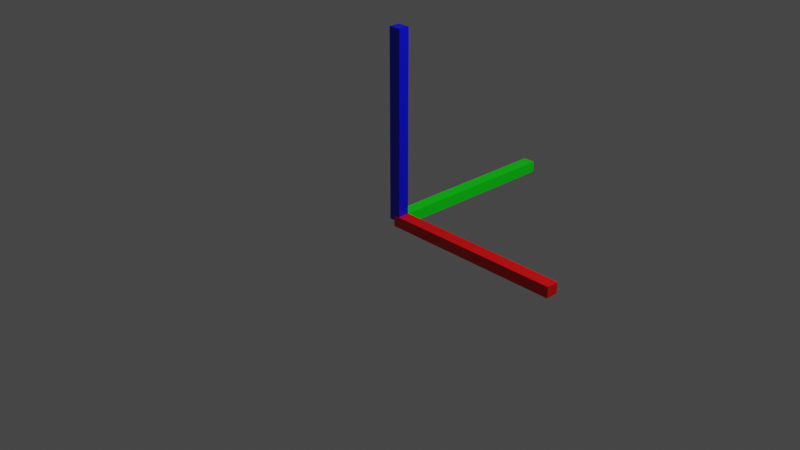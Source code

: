 # Source: GizmoTranslation.blend  (saved by Blender 2.81.16; exported with 4.5.12 LTS)
import bpy
from mathutils import Matrix  # noqa: F401  (used for matrix-valued properties, if any)

bpy.ops.wm.read_factory_settings(use_empty=True)
scene = bpy.context.scene
scene.name = 'Scene'

# ---- collections
col_collection = bpy.data.collections.new('Collection'); scene.collection.children.link(col_collection)

# ---- materials (node trees are filled in below, after node groups)
mat_material = bpy.data.materials.new('Material')
mat_material.alpha_threshold = 0.0
mat_material.use_transparent_shadow = False
mat_material.line_color = (0.0, 0.0, 0.0, 1.0)
mat_material_001 = bpy.data.materials.new('Material.001')
mat_material_001.alpha_threshold = 0.0
mat_material_001.use_transparent_shadow = False
mat_material_001.line_color = (0.0, 0.0, 0.0, 1.0)
mat_material_002 = bpy.data.materials.new('Material.002')
mat_material_002.alpha_threshold = 0.0
mat_material_002.use_transparent_shadow = False
mat_material_002.line_color = (0.0, 0.0, 0.0, 1.0)

# ---- material node trees
mat_material.use_nodes = True; mat_material.node_tree.nodes.clear()
_N = mat_material.node_tree.nodes; _L = mat_material.node_tree.links
n0 = _N.new('ShaderNodeOutputMaterial'); n0.name = 'Material Output'; n0.location = (300, 300)
n1 = _N.new('ShaderNodeBsdfPrincipled'); n1.name = 'Principled BSDF'; n1.location = (10, 300)
n1.distribution = 'GGX'
n1.subsurface_method = 'BURLEY'
n1.inputs[0].default_value = (0.0, 0.8, 0.005224, 1.0)
n1.inputs[2].default_value = 0.4
n1.inputs[3].default_value = 1.45
n1.inputs[27].default_value = (0.0, 0.0, 0.0, 1.0)
n1.inputs[28].default_value = 1.0
_L.new(n1.outputs[0], n0.inputs[0])
n0.is_active_output = True
mat_material_001.use_nodes = True; mat_material_001.node_tree.nodes.clear()
_N = mat_material_001.node_tree.nodes; _L = mat_material_001.node_tree.links
n0 = _N.new('ShaderNodeOutputMaterial'); n0.name = 'Material Output'; n0.location = (300, 300)
n1 = _N.new('ShaderNodeBsdfPrincipled'); n1.name = 'Principled BSDF'; n1.location = (10, 300)
n1.distribution = 'GGX'
n1.subsurface_method = 'BURLEY'
n1.inputs[0].default_value = (0.0, 0.002093, 0.8, 1.0)
n1.inputs[2].default_value = 0.4
n1.inputs[3].default_value = 1.45
n1.inputs[27].default_value = (0.0, 0.0, 0.0, 1.0)
n1.inputs[28].default_value = 1.0
_L.new(n1.outputs[0], n0.inputs[0])
n0.is_active_output = True
mat_material_002.use_nodes = True; mat_material_002.node_tree.nodes.clear()
_N = mat_material_002.node_tree.nodes; _L = mat_material_002.node_tree.links
n0 = _N.new('ShaderNodeOutputMaterial'); n0.name = 'Material Output'; n0.location = (300, 300)
n1 = _N.new('ShaderNodeBsdfPrincipled'); n1.name = 'Principled BSDF'; n1.location = (10, 300)
n1.distribution = 'GGX'
n1.subsurface_method = 'BURLEY'
n1.inputs[0].default_value = (0.8, 0.0, 0.001448, 1.0)
n1.inputs[2].default_value = 0.4
n1.inputs[3].default_value = 1.45
n1.inputs[27].default_value = (0.0, 0.0, 0.0, 1.0)
n1.inputs[28].default_value = 1.0
_L.new(n1.outputs[0], n0.inputs[0])
n0.is_active_output = True

# ---- world
world_world = bpy.data.worlds.new('World'); scene.world = world_world
world_world.use_nodes = True; world_world.node_tree.nodes.clear()
_N = world_world.node_tree.nodes; _L = world_world.node_tree.links
n0 = _N.new('ShaderNodeOutputWorld'); n0.name = 'World Output'; n0.location = (300, 300)
n1 = _N.new('ShaderNodeBackground'); n1.name = 'Background'; n1.location = (10, 300)
n1.inputs[0].default_value = (0.05088, 0.05088, 0.05088, 1.0)
_L.new(n1.outputs[0], n0.inputs[0])
n0.is_active_output = True
world_world.color = (0.05088, 0.05088, 0.05088)
world_world.use_sun_shadow = False
world_world.sun_shadow_jitter_overblur = 0.0

# ---- cameras
cam_camera = bpy.data.cameras.new('Camera')
cam_camera.clip_end = 100.0
cam_camera.ortho_scale = 7.314

# ---- lights
light_light = bpy.data.lights.new('Light', 'POINT')
light_light.transmission_factor = 0.0
light_light.energy = 1000.0
light_light.shadow_soft_size = 0.1
light_light.shadow_maximum_resolution = 0.006
light_light.use_absolute_resolution = True

# ---- meshes
me_cube = bpy.data.meshes.new('Cube')
me_cube.from_pydata([(-0.0665, 2.0, -0.05956), (-0.0665, 2.0, 0.05956), (-0.0665, 0.0, -0.05956), (-0.0665, 0.0, 0.05956), (0.0665, 2.0, -0.05956), (0.0665, 2.0, 0.05956), (0.0665, 0.0, -0.05956), (0.0665, 0.0, 0.05956)], [], [(0, 4, 6, 2), (3, 2, 6, 7), (7, 6, 4, 5), (5, 1, 3, 7), (1, 0, 2, 3), (5, 4, 0, 1)])
_uv = me_cube.uv_layers.new(name='UVMap')
_uv.uv.foreach_set('vector', [0.625, 0.5, 0.875, 0.5, 0.875, 0.75, 0.625, 0.75, 0.375, 0.75, 0.625, 0.75, 0.625, 1.0, 0.375, 1.0, 0.375, 0.0, 0.625, 0.0, 0.625, 0.25, 0.375, 0.25, 0.125, 0.5, 0.375, 0.5, 0.375, 0.75, 0.125, 0.75, 0.375, 0.5, 0.625, 0.5, 0.625, 0.75, 0.375, 0.75, 0.375, 0.25, 0.625, 0.25, 0.625, 0.5, 0.375, 0.5])
me_cube.materials.append(mat_material)
me_cube.use_remesh_preserve_volume = False
me_cube.use_remesh_preserve_attributes = False
me_cube.use_mirror_vertex_groups = False
me_cube.update()
me_cube_001 = bpy.data.meshes.new('Cube.001')
me_cube_001.from_pydata([(-0.0665, 0.05956, 2.0), (-0.0665, -0.05956, 2.0), (-0.0665, 0.05956, 0.0), (-0.0665, -0.05956, 0.0), (0.0665, 0.05956, 2.0), (0.0665, -0.05956, 2.0), (0.0665, 0.05956, 0.0), (0.0665, -0.05956, 0.0)], [], [(0, 4, 6, 2), (3, 2, 6, 7), (7, 6, 4, 5), (5, 1, 3, 7), (1, 0, 2, 3), (5, 4, 0, 1)])
_uv = me_cube_001.uv_layers.new(name='UVMap')
_uv.uv.foreach_set('vector', [0.625, 0.5, 0.875, 0.5, 0.875, 0.75, 0.625, 0.75, 0.375, 0.75, 0.625, 0.75, 0.625, 1.0, 0.375, 1.0, 0.375, 0.0, 0.625, 0.0, 0.625, 0.25, 0.375, 0.25, 0.125, 0.5, 0.375, 0.5, 0.375, 0.75, 0.125, 0.75, 0.375, 0.5, 0.625, 0.5, 0.625, 0.75, 0.375, 0.75, 0.375, 0.25, 0.625, 0.25, 0.625, 0.5, 0.375, 0.5])
me_cube_001.materials.append(mat_material_001)
me_cube_001.use_remesh_preserve_volume = False
me_cube_001.use_remesh_preserve_attributes = False
me_cube_001.use_mirror_vertex_groups = False
me_cube_001.update()
me_cube_002 = bpy.data.meshes.new('Cube.002')
me_cube_002.from_pydata([(0.0, -0.0665, -0.05956), (0.0, -0.0665, 0.05956), (2.0, -0.0665, -0.05956), (2.0, -0.0665, 0.05956), (0.0, 0.0665, -0.05956), (0.0, 0.0665, 0.05956), (2.0, 0.0665, -0.05956), (2.0, 0.0665, 0.05956)], [], [(0, 4, 6, 2), (3, 2, 6, 7), (7, 6, 4, 5), (5, 1, 3, 7), (1, 0, 2, 3), (5, 4, 0, 1)])
_uv = me_cube_002.uv_layers.new(name='UVMap')
_uv.uv.foreach_set('vector', [0.625, 0.5, 0.875, 0.5, 0.875, 0.75, 0.625, 0.75, 0.375, 0.75, 0.625, 0.75, 0.625, 1.0, 0.375, 1.0, 0.375, 0.0, 0.625, 0.0, 0.625, 0.25, 0.375, 0.25, 0.125, 0.5, 0.375, 0.5, 0.375, 0.75, 0.125, 0.75, 0.375, 0.5, 0.625, 0.5, 0.625, 0.75, 0.375, 0.75, 0.375, 0.25, 0.625, 0.25, 0.625, 0.5, 0.375, 0.5])
me_cube_002.materials.append(mat_material_002)
me_cube_002.use_remesh_preserve_volume = False
me_cube_002.use_remesh_preserve_attributes = False
me_cube_002.use_mirror_vertex_groups = False
me_cube_002.update()

# ---- objects
ob_yaxis = bpy.data.objects.new('YAxis', me_cube)
ob_light = bpy.data.objects.new('Light', light_light)
ob_camera = bpy.data.objects.new('Camera', cam_camera)
ob_zaxis = bpy.data.objects.new('ZAxis', me_cube_001)
ob_xaxis = bpy.data.objects.new('XAxis', me_cube_002)

# ---- transforms, parenting, visibility, modifiers, constraints
ob_yaxis.location = (0.0, 0.0, 0.0)
ob_yaxis.lock_rotations_4d = False
ob_yaxis.empty_display_type = 'ARROWS'
ob_yaxis.lineart.crease_threshold = 0.0
ob_light.location = (4.076, 1.005, 5.904)
ob_light.rotation_euler = (0.6503, 0.05522, 1.866)
ob_light.lock_rotations_4d = False
ob_light.empty_display_type = 'ARROWS'
ob_light.color = (0.0, 0.0, 0.0, 0.0)
ob_light.lineart.crease_threshold = 0.0
ob_camera.location = (7.359, -6.926, 4.958)
ob_camera.rotation_euler = (1.109, 0.0, 0.8149)
ob_camera.lock_rotations_4d = False
ob_camera.empty_display_type = 'ARROWS'
ob_camera.color = (0.0, 0.0, 0.0, 0.0)
ob_camera.display_type = 'WIRE'
ob_camera.lineart.crease_threshold = 0.0
ob_zaxis.location = (0.0, 0.0, 0.0)
ob_zaxis.lock_rotations_4d = False
ob_zaxis.empty_display_type = 'ARROWS'
ob_zaxis.lineart.crease_threshold = 0.0
ob_xaxis.location = (0.0, 0.0, 0.0)
ob_xaxis.lock_rotations_4d = False
ob_xaxis.empty_display_type = 'ARROWS'
ob_xaxis.lineart.crease_threshold = 0.0

# ---- collection membership
col_collection.objects.link(ob_yaxis)
col_collection.objects.link(ob_light)
col_collection.objects.link(ob_camera)
col_collection.objects.link(ob_zaxis)
col_collection.objects.link(ob_xaxis)

# ---- scene / render settings (as saved in the file)
scene.camera = ob_camera
scene.frame_start = 1; scene.frame_end = 250; scene.frame_set(1)
scene.render.engine = 'BLENDER_EEVEE_NEXT'
scene.cycles.use_denoising = False
scene.cycles.samples = 128
scene.cycles.sampling_pattern = 'TABULATED_SOBOL'
scene.cycles.use_adaptive_sampling = False
scene.cycles.use_light_tree = False
scene.view_settings.view_transform = 'Filmic'
bpy.context.view_layer.update()
